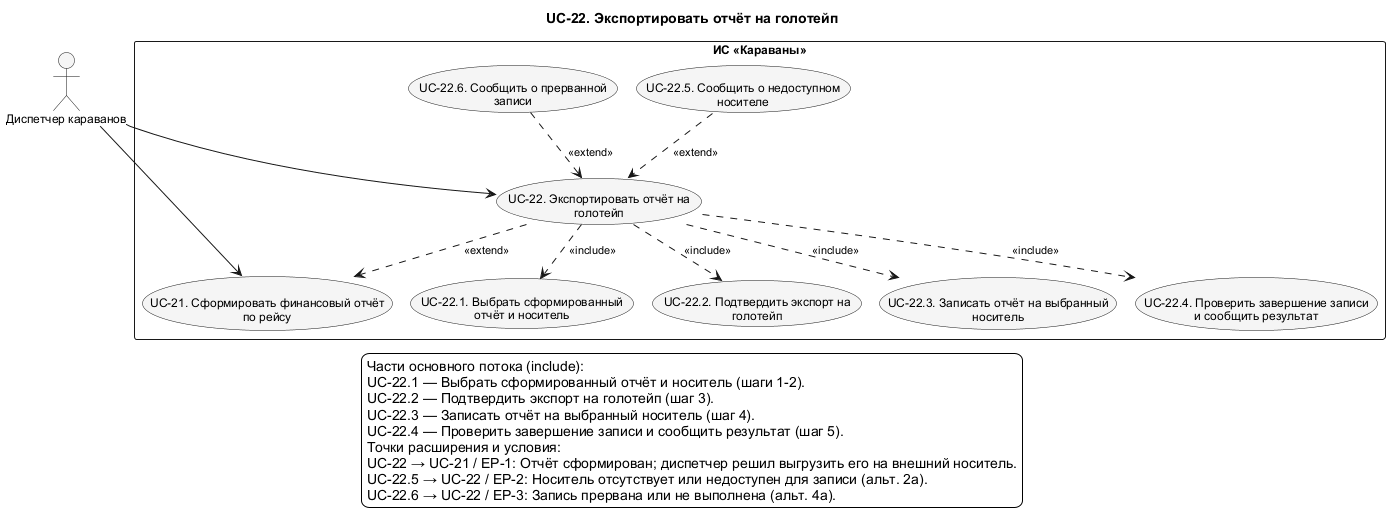

The diagram above was rendered by PlantUML. Its source (embedded in the PNG):
@startuml UC_22_Detail
!pragma layout smetana
skinparam shadowing false
skinparam defaultFontName Arial
skinparam defaultFontSize 12
skinparam backgroundColor white
skinparam nodesep 75
skinparam ranksep 100
skinparam ArrowFontSize 11
skinparam usecaseBackgroundColor #F5F5F5
skinparam activityBackgroundColor #F5F5F5
top to bottom direction
title UC-22. Экспортировать отчёт на голотейп

actor "Диспетчер караванов" as Dispatcher
rectangle "ИС «Караваны»" as SystemBoundary {
  usecase "UC-21. Сформировать финансовый отчёт\nпо рейсу" as UC21
  usecase "UC-22. Экспортировать отчёт на\nголотейп" as UC22
  usecase "UC-22.1. Выбрать сформированный\nотчёт и носитель" as UC22_1
  usecase "UC-22.2. Подтвердить экспорт на\nголотейп" as UC22_2
  usecase "UC-22.3. Записать отчёт на выбранный\nноситель" as UC22_3
  usecase "UC-22.4. Проверить завершение записи\nи сообщить результат" as UC22_4
  usecase "UC-22.5. Сообщить о недоступном\nносителе" as UC22_5
  usecase "UC-22.6. Сообщить о прерванной\nзаписи" as UC22_6
}
' edge:R225
UC22 ..> UC21 : <<extend>>
' edge:R233
UC22 ..> UC22_1 : <<include>>
' edge:R234
UC22 ..> UC22_2 : <<include>>
' edge:R235
UC22 ..> UC22_3 : <<include>>
' edge:R236
UC22 ..> UC22_4 : <<include>>
' edge:R237
UC22_5 ..> UC22 : <<extend>>
' edge:R238
UC22_6 ..> UC22 : <<extend>>
' edge:R013
Dispatcher --> UC21
' edge:R014
Dispatcher --> UC22
legend bottom
  Части основного потока (include):
  UC-22.1 — Выбрать сформированный отчёт и носитель (шаги 1-2).
  UC-22.2 — Подтвердить экспорт на голотейп (шаг 3).
  UC-22.3 — Записать отчёт на выбранный носитель (шаг 4).
  UC-22.4 — Проверить завершение записи и сообщить результат (шаг 5).
  Точки расширения и условия:
  UC-22 → UC-21 / EP-1: Отчёт сформирован; диспетчер решил выгрузить его на внешний носитель.
  UC-22.5 → UC-22 / EP-2: Носитель отсутствует или недоступен для записи (альт. 2а).
  UC-22.6 → UC-22 / EP-3: Запись прервана или не выполнена (альт. 4а).
endlegend
@enduml